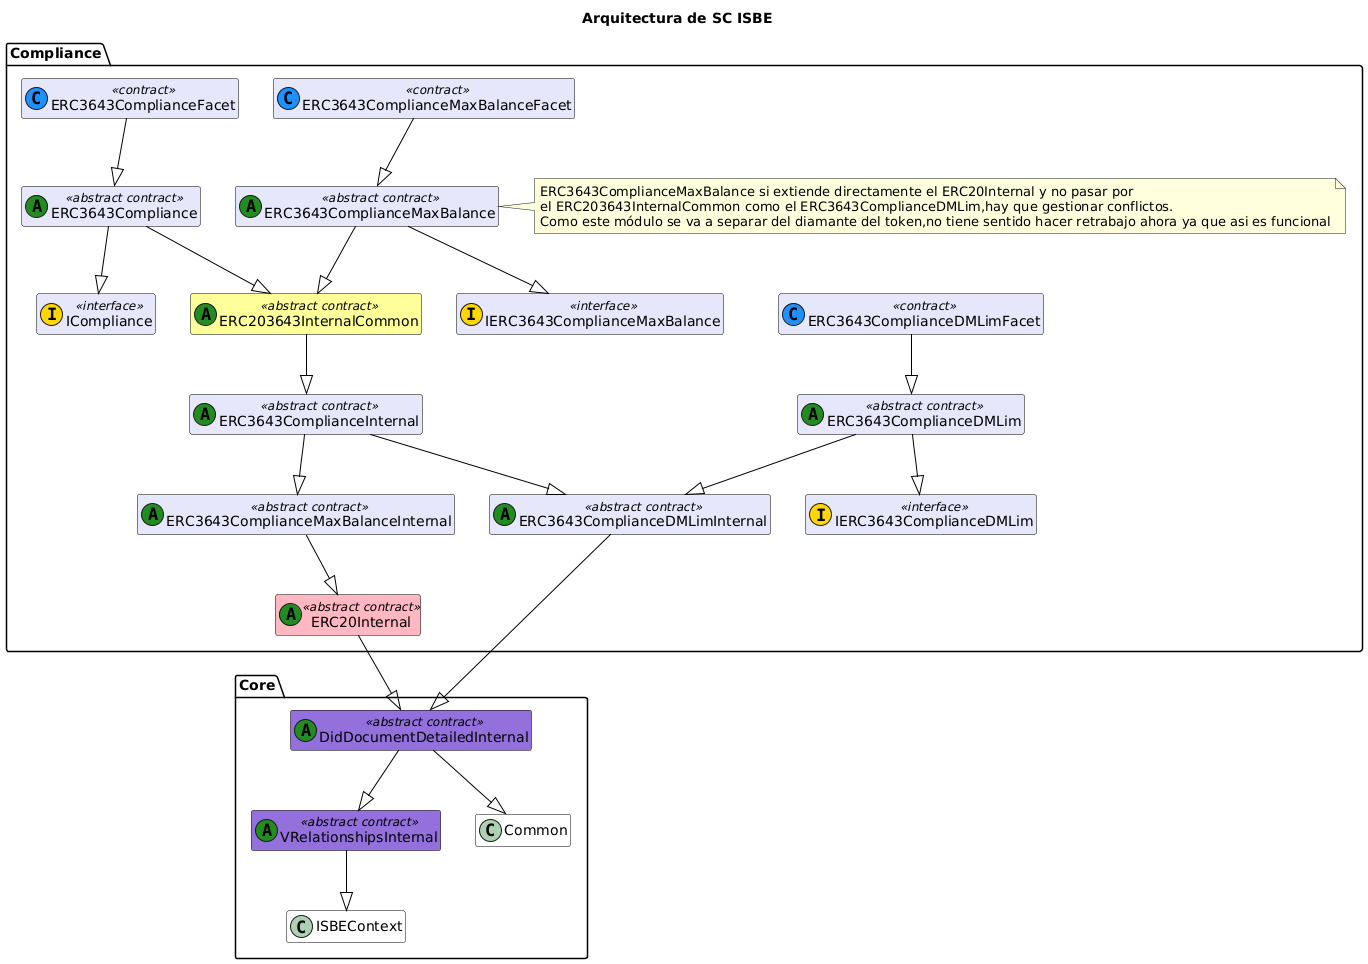

The diagram above was rendered by PlantUML. Its source (embedded in the PNG):
@startuml
title Arquitectura de SC ISBE

skinparam class {
    BackgroundColor White
    ArrowColor Black
    BorderColor Black
}
skinparam linetype polyline
hide empty members

' === CORE ===
package "Core" {

  ' --- DID and VRelationShip---
    class DidDocumentDetailedInternal <<(A,#228b22) abstract contract>> #9370DB
    class VRelationshipsInternal <<(A,#228b22) abstract contract>> #9370DB

    DidDocumentDetailedInternal --|> Common
    DidDocumentDetailedInternal --|> VRelationshipsInternal 
    VRelationshipsInternal--|> ISBEContext
}




' === Compliance ===
package "Compliance" {

        ' --- ERC203643 Internal Common ---
    class ERC203643InternalCommon <<(A,#228B22) abstract contract>> #FFFF99
    
    ' --- ERC20---
    
    class ERC20Internal <<(A,#228B22) abstract contract>> #FFB6C1
    ERC20Internal --|> DidDocumentDetailedInternal 
  


    ' --- Compliance---
    class ICompliance <<(I,#FFD700) interface>> #E6E6FA
    class ERC3643ComplianceInternal <<(A,#228B22) abstract contract>> #E6E6FA
    class ERC3643Compliance <<(A,#228B22) abstract contract>> #E6E6FA
    class ERC3643ComplianceFacet <<(C,#1E90FF) contract>> #E6E6FA
    
    ERC3643ComplianceFacet --|> ERC3643Compliance
    ERC3643Compliance --|> ICompliance  
    ERC3643Compliance --|> ERC203643InternalCommon
    ERC203643InternalCommon --|> ERC3643ComplianceInternal   

 

    ' --- Compliance Max Balance---

    class IERC3643ComplianceMaxBalance <<(I,#FFD700) interface>> #E6E6FA
    class ERC3643ComplianceMaxBalanceInternal <<(A,#228B22) abstract contract>> #E6E6FA
    class ERC3643ComplianceMaxBalance <<(A,#228B22) abstract contract>> #E6E6FA
    class ERC3643ComplianceMaxBalanceFacet <<(C,#1E90FF) contract>> #E6E6FA
    
    ERC3643ComplianceMaxBalanceFacet --|> ERC3643ComplianceMaxBalance
    ERC3643ComplianceMaxBalance --|> IERC3643ComplianceMaxBalance 
    ERC3643ComplianceMaxBalance --|> ERC203643InternalCommon


    ERC3643ComplianceMaxBalanceInternal --|> ERC20Internal

    ERC3643ComplianceInternal --|> ERC3643ComplianceMaxBalanceInternal 


   ' --- DM Limit---
    class IERC3643ComplianceDMLim<<(I,#FFD700) interface>> #E6E6FA
    class ERC3643ComplianceDMLimInternal<<(A,#228B22) abstract contract>> #E6E6FA
    class ERC3643ComplianceDMLim<<(A,#228B22) abstract contract>> #E6E6FA
    class ERC3643ComplianceDMLimFacet<<(C,#1E90FF) contract>> #E6E6FA
    
    ERC3643ComplianceDMLimFacet--|> ERC3643ComplianceDMLim
    ERC3643ComplianceDMLim--|> IERC3643ComplianceDMLim
    ERC3643ComplianceDMLim--|> ERC3643ComplianceDMLimInternal
    ERC3643ComplianceDMLimInternal--|> DidDocumentDetailedInternal
    ERC3643ComplianceInternal --|> ERC3643ComplianceDMLimInternal

   
   
note right of ERC3643ComplianceMaxBalance
ERC3643ComplianceMaxBalance si extiende directamente el ERC20Internal y no pasar por
el ERC203643InternalCommon como el ERC3643ComplianceDMLim,hay que gestionar conflictos.
Como este módulo se va a separar del diamante del token,no tiene sentido hacer retrabajo ahora ya que asi es funcional
end note



}
@enduml